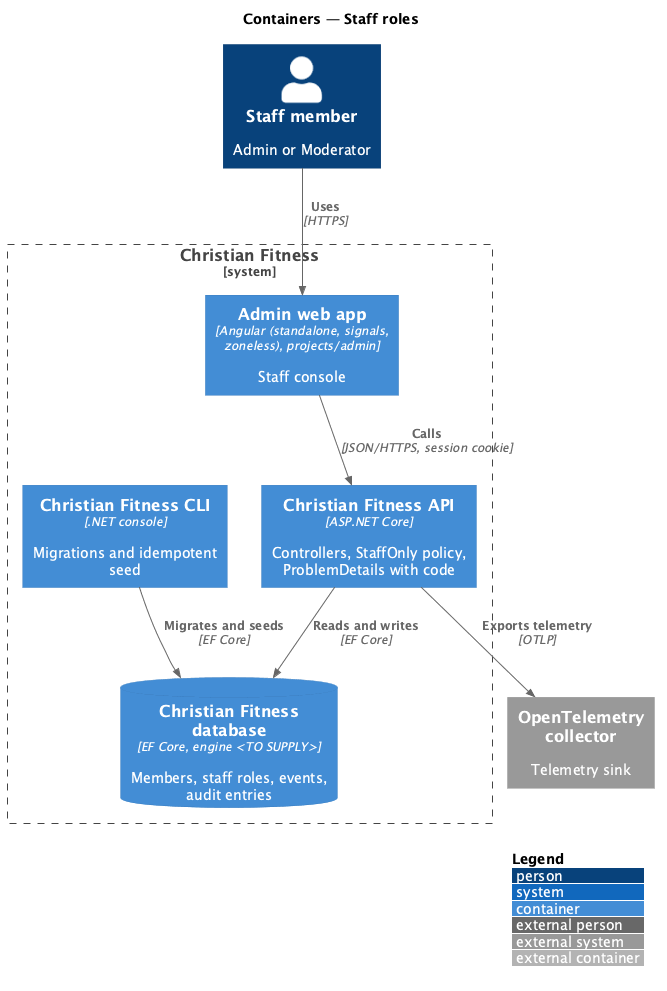

The diagram above was rendered by PlantUML. Its source (embedded in the PNG):
@startuml
!include <C4/C4_Container>
LAYOUT_WITH_LEGEND()
title Containers — Staff roles

Person(staff, "Staff member", "Admin or Moderator")
System_Boundary(cf, "Christian Fitness") {
  Container(admin, "Admin web app", "Angular (standalone, signals, zoneless), projects/admin", "Staff console")
  Container(api, "Christian Fitness API", "ASP.NET Core", "Controllers, StaffOnly policy, ProblemDetails with code")
  Container(cli, "Christian Fitness CLI", ".NET console", "Migrations and idempotent seed")
  ContainerDb(db, "Christian Fitness database", "EF Core, engine <TO SUPPLY>", "Members, staff roles, events, audit entries")
}
System_Ext(otel, "OpenTelemetry collector", "Telemetry sink")

Rel(staff, admin, "Uses", "HTTPS")
Rel(admin, api, "Calls", "JSON/HTTPS, session cookie")
Rel(api, db, "Reads and writes", "EF Core")
Rel(cli, db, "Migrates and seeds", "EF Core")
Rel(api, otel, "Exports telemetry", "OTLP")
@enduml